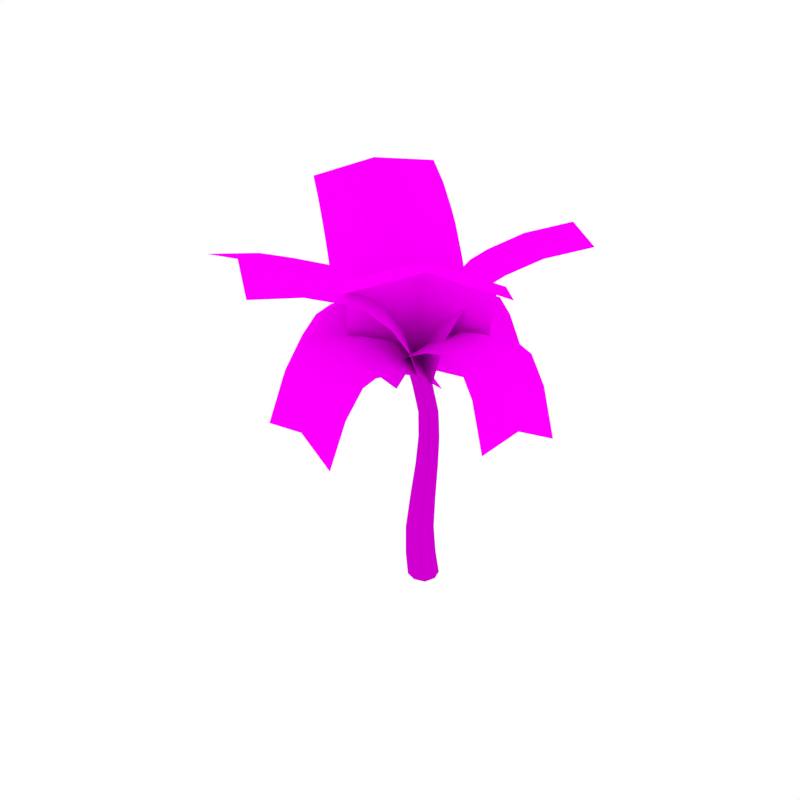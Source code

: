 # Source: PalmTree_3.blend  (saved by Blender 2.79.0; exported with 4.5.12 LTS)
import bpy
from mathutils import Matrix  # noqa: F401  (used for matrix-valued properties, if any)

bpy.ops.wm.read_factory_settings(use_empty=True)
scene = bpy.context.scene
scene.name = 'Scene'

# ---- collections
col_collection_1 = bpy.data.collections.new('Collection 1'); scene.collection.children.link(col_collection_1)

# ---- images (referenced by path relative to the original .blend; pixels are not part of the script)
import os
ASSET_DIR = os.environ.get("B2B_ASSET_DIR", "")  # directory of the original .blend (textures are referenced by path, not embedded)
HERE = os.path.dirname(os.path.abspath(__file__))  # packed textures are extracted next to this script under _unpacked/

def load_image(name, relpath, width, height, colorspace="sRGB"):
    """Load a texture the original file referenced (path relative to the .blend, or extracted next to this script)."""
    p = next((c for c in (os.path.join(HERE, relpath), os.path.join(ASSET_DIR, relpath)) if relpath and os.path.exists(c)), "")
    if p:
        img = bpy.data.images.load(p, check_existing=True)
        img.name = name
    else:  # same state as the original file: an image datablock whose file is absent (Cycles renders it pink)
        img = bpy.data.images.new(name, width, height)
        img.source = "FILE"
        img.filepath = "//" + (relpath or name)
    img.colorspace_settings.name = colorspace
    return img
img_palmtree_trunk_png = load_image('PalmTree_Trunk.png', 'PalmTree_Trunk.png', 1024, 1024, 'sRGB')
img_palmtree_trunk_normal_png = load_image('PalmTree_Trunk_Normal.png', 'PalmTree_Trunk_Normal.png', 1024, 1024, 'sRGB')
img_palmtree_leaves_png = load_image('PalmTree_Leaves.png', 'PalmTree_Leaves.png', 1024, 1024, 'sRGB')

# ---- materials (node trees are filled in below, after node groups)
mat_palmtree_trunk = bpy.data.materials.new('PalmTree_Trunk')
mat_palmtree_trunk.alpha_threshold = 0.0
mat_palmtree_trunk.roughness = 0.5
mat_palmtree_leaves = bpy.data.materials.new('PalmTree_Leaves')
mat_palmtree_leaves.alpha_threshold = 0.0
mat_palmtree_leaves.roughness = 0.5

# ---- material node trees
mat_palmtree_trunk.use_nodes = True; mat_palmtree_trunk.node_tree.nodes.clear()
_N = mat_palmtree_trunk.node_tree.nodes; _L = mat_palmtree_trunk.node_tree.links
n0 = _N.new('ShaderNodeOutputMaterial'); n0.name = 'Material Output'; n0.location = (300, 300)
n1 = _N.new('ShaderNodeBsdfDiffuse'); n1.name = 'Diffuse BSDF'; n1.location = (10, 300)
n2 = _N.new('ShaderNodeTexImage'); n2.name = 'Image Texture'; n2.location = (-327, 341)
n2.width = 140
n2.image = img_palmtree_trunk_png
n3 = _N.new('ShaderNodeNormalMap'); n3.name = 'Normal Map'; n3.location = (-69, 152)
n4 = _N.new('ShaderNodeTexImage'); n4.name = 'Image Texture.001'; n4.location = (-288, 128)
n4.width = 140
n4.image = img_palmtree_trunk_normal_png
_L.new(n1.outputs[0], n0.inputs[0])
_L.new(n2.outputs[0], n1.inputs[0])
_L.new(n4.outputs[0], n3.inputs[1])
_L.new(n3.outputs[0], n1.inputs[2])
n0.is_active_output = True
mat_palmtree_leaves.use_nodes = True; mat_palmtree_leaves.node_tree.nodes.clear()
_N = mat_palmtree_leaves.node_tree.nodes; _L = mat_palmtree_leaves.node_tree.links
n0 = _N.new('ShaderNodeOutputMaterial'); n0.name = 'Material Output'; n0.location = (460, 300)
n1 = _N.new('ShaderNodeBsdfDiffuse'); n1.name = 'Diffuse BSDF'; n1.location = (10, 300)
n2 = _N.new('ShaderNodeMixShader'); n2.name = 'Mix Shader'; n2.location = (240, 304)
n3 = _N.new('ShaderNodeBsdfTransparent'); n3.name = 'Transparent BSDF'; n3.location = (140, 72)
n4 = _N.new('ShaderNodeTexImage'); n4.name = 'Image Texture'; n4.location = (-180, 300)
n4.width = 140
n4.image = img_palmtree_leaves_png
_L.new(n1.outputs[0], n2.inputs[2])
_L.new(n4.outputs[0], n1.inputs[0])
_L.new(n2.outputs[0], n0.inputs[0])
_L.new(n3.outputs[0], n2.inputs[1])
_L.new(n4.outputs[1], n2.inputs[0])
n0.is_active_output = True

# ---- world
world_world = bpy.data.worlds.new('World'); scene.world = world_world
world_world.color = (1.0, 1.0, 1.0)
world_world.use_sun_shadow = False
world_world.sun_shadow_jitter_overblur = 0.0
world_world.cycles.sampling_method = 'NONE'
world_world.cycles.sample_map_resolution = 256

# ---- meshes
me_cube_006 = bpy.data.meshes.new('Cube.006')
me_cube_006.from_pydata([(-0.04719, 0.1783, 0.2457), (0.1221, 0.009176, 0.2457), (-0.04724, -0.1613, 0.2457), (-0.2168, 0.007828, 0.2457), (-0.1173, 0.2718, 0.9417), (-0.2574, 0.1275, 0.9621), (0.02396, 0.129, 0.9215), (-0.1173, -0.01539, 0.9416), (0.008405, 0.1752, -0.03744), (-0.1745, 0.1353, 0.2457), (-0.09333, 0.2039, 0.5626), (0.07988, 0.1363, 0.2457), (0.187, -0.003391, -0.03744), (0.06447, 0.04566, 0.5574), (0.07987, -0.1183, 0.2457), (0.008405, -0.182, -0.03744), (-0.09314, -0.1146, 0.5626), (-0.1743, -0.1193, 0.2458), (-0.1702, -0.003391, -0.03744), (-0.2509, 0.04364, 0.5678), (-0.2223, 0.2353, 0.957), (-0.01178, 0.2366, 0.9264), (-0.2224, 0.02, 0.9572), (-0.01175, 0.021, 0.9263), (-0.1255, 0.1305, -0.03744), (-0.2118, 0.1633, 0.5665), (0.1423, 0.1305, -0.03744), (0.02528, 0.1648, 0.5587), (-0.1255, -0.1373, -0.03744), (-0.2114, -0.07553, 0.5665), (0.1423, -0.1373, -0.03744), (0.02502, -0.07401, 0.5587), (0.04245, 0.1723, 1.732), (-0.0717, 0.0567, 1.749), (-0.07186, 0.2896, 1.749), (-0.1859, 0.1741, 1.767), (0.06085, 0.01311, 2.484), (-0.047, -0.09364, 2.484), (-0.047, 0.1221, 2.484), (-0.1549, 0.01533, 2.485), (-0.1129, 0.318, 1.357), (0.01102, 0.1914, 1.33), (-0.1134, 0.06415, 1.357), (-0.2363, 0.191, 1.385), (-0.03204, 0.2164, 2.12), (0.07762, 0.1043, 2.115), (-0.03204, -0.004387, 2.12), (-0.1417, 0.1076, 2.125), (0.01381, 0.2599, 1.736), (0.01427, 0.08503, 1.736), (-0.1576, 0.08663, 1.762), (-0.1574, 0.261, 1.762), (-0.102, -0.05122, 2.902), (-0.102, 0.06838, 2.859), (0.01757, -0.05167, 2.859), (-0.102, -0.1708, 2.859), (-0.2216, -0.05077, 2.86), (0.03389, 0.09428, 2.484), (0.03389, -0.06751, 2.484), (-0.1279, -0.06584, 2.485), (-0.1279, 0.09595, 2.485), (-0.1616, -0.1106, 2.902), (-0.04248, -0.111, 2.902), (-0.04248, 0.008107, 2.902), (-0.1616, 0.008555, 2.902), (-0.2054, 0.286, 1.378), (-0.02045, 0.2867, 1.336), (-0.01958, 0.09589, 1.336), (-0.206, 0.09594, 1.378), (-0.1143, 0.19, 2.123), (0.0502, 0.1875, 2.117), (0.0502, 0.02194, 2.116), (-0.1143, 0.02446, 2.123), (-0.1917, 0.03882, 2.86), (-0.1814, -0.05092, 2.902), (-0.102, -0.1306, 2.902), (-0.01233, 0.03814, 2.859), (-0.02263, -0.05152, 2.901), (-0.01233, -0.1413, 2.859), (-0.102, 0.02818, 2.902), (-0.1917, -0.1406, 2.86), (-0.5745, 0.008135, 2.621), (0.3889, 0.1459, 2.846), (-0.7532, 1.46, 2.228), (0.2101, 1.597, 2.453), (-0.1048, -0.01943, 2.855), (-0.3005, 1.499, 2.49), (0.1499, 1.406, 2.947), (0.1328, 1.203, 3.224), (-0.3779, 1.104, 3.262), (-0.3608, 1.307, 2.985), (-0.8306, 1.065, 2.999), (-0.8135, 1.268, 2.722), (-0.7589, 0.6211, 3.005), (-0.8154, 0.9069, 3.054), (0.148, 1.045, 3.279), (0.2045, 0.7588, 3.231), (-0.3062, 0.6601, 3.268), (-0.3627, 0.946, 3.316), (-0.6934, 0.3641, 2.897), (-0.2271, 0.3474, 3.139), (0.2699, 0.5019, 3.122), (0.001689, -0.4974, 2.651), (-0.3631, 0.4195, 2.806), (-1.344, -1.022, 2.196), (-1.709, -0.1055, 2.351), (-0.09217, -0.0224, 2.856), (-1.501, -0.5776, 2.427), (-1.541, -0.09492, 2.858), (-1.358, -0.05095, 3.145), (-1.149, -0.5231, 3.221), (-1.333, -0.5671, 2.933), (-0.9927, -0.9678, 2.991), (-1.176, -1.012, 2.703), (-0.5778, -0.7966, 3.015), (-0.8461, -0.9142, 3.052), (-1.211, 0.002673, 3.207), (-0.9427, 0.1203, 3.17), (-0.7344, -0.3519, 3.246), (-1.003, -0.4695, 3.282), (-0.3356, -0.68, 2.916), (-0.4398, -0.2104, 3.127), (-0.7005, 0.2369, 3.071), (0.3969, -0.2038, 2.66), (-0.6401, -0.03251, 2.789), (0.1574, -1.735, 2.24), (-0.8795, -1.564, 2.37), (-0.09217, -0.0224, 2.856), (-0.3389, -1.626, 2.467), (-0.812, -1.381, 2.901), (-0.7604, -1.176, 3.199), (-0.2198, -1.238, 3.295), (-0.2713, -1.443, 2.998), (0.2765, -1.347, 3.069), (0.225, -1.552, 2.771), (0.345, -0.8757, 3.075), (0.3055, -1.182, 3.127), (-0.7314, -1.011, 3.257), (-0.692, -0.7045, 3.205), (-0.1512, -0.7666, 3.302), (-0.1908, -1.073, 3.354), (0.3729, -0.5969, 2.958), (-0.117, -0.4275, 3.162), (-0.6641, -0.4257, 3.088), (0.03878, 0.4313, 2.641), (-0.142, -0.5973, 2.816), (1.589, 0.1701, 2.316), (1.408, -0.8586, 2.491), (-0.1541, -0.04664, 2.853), (1.467, -0.3135, 2.563), (1.198, -0.763, 3.008), (0.978, -0.6959, 3.291), (1.037, -0.1508, 3.362), (1.257, -0.218, 3.079), (1.159, 0.3328, 3.115), (1.379, 0.2656, 2.832), (0.6877, 0.4015, 3.093), (0.9905, 0.3648, 3.164), (0.8098, -0.6638, 3.339), (0.5069, -0.6271, 3.268), (0.5654, -0.082, 3.34), (0.8684, -0.1188, 3.41), (0.4156, 0.4232, 2.96), (0.2342, -0.05525, 3.18), (0.2348, -0.6055, 3.135), (-0.7807, -0.4828, 2.573), (0.2362, 0.6019, 2.719), (-2.483, 0.8841, 4.249), (-1.466, 1.969, 4.395), (-0.1153, -0.09154, 2.729), (-1.868, 1.312, 4.496), (-0.9795, 1.537, 4.306), (-0.6099, 1.22, 4.138), (-1.012, 0.5629, 4.239), (-1.382, 0.8803, 4.407), (-1.627, 0.135, 3.992), (-1.996, 0.4524, 4.16), (-1.184, -0.2229, 3.576), (-1.439, -0.0225, 3.87), (-0.4221, 1.062, 4.016), (-0.1669, 0.8618, 3.722), (-0.5691, 0.2047, 3.823), (-0.8246, 0.4055, 4.117), (-0.9879, -0.3637, 3.225), (-0.3294, 0.03195, 3.399), (0.02904, 0.7211, 3.371), (0.4318, -0.5156, 2.664), (-0.7503, 0.03831, 2.694), (-0.343, -2.253, 4.136), (-1.525, -1.699, 4.166), (-0.08111, -0.06496, 2.751), (-0.878, -1.852, 4.303), (-1.293, -1.18, 4.087), (-1.119, -0.792, 3.939), (-0.4719, -0.945, 4.076), (-0.6456, -1.333, 4.225), (0.06311, -1.346, 3.909), (-0.1106, -1.734, 4.058), (0.2654, -0.8926, 3.544), (0.1504, -1.151, 3.802), (-1.032, -0.5968, 3.832), (-0.9167, -0.3387, 3.573), (-0.2695, -0.4913, 3.711), (-0.3846, -0.7498, 3.969), (0.3501, -0.7016, 3.236), (-0.1656, -0.2573, 3.339), (-0.832, -0.1477, 3.265), (0.6273, 0.2645, 2.637), (-0.5263, -0.6838, 2.682), (1.99, -1.305, 4.441), (0.8366, -2.253, 4.485), (-0.09302, -0.04002, 2.73), (1.308, -1.652, 4.628), (0.4178, -1.764, 4.359), (0.1072, -1.403, 4.162), (0.5783, -0.8016, 4.305), (0.8889, -1.163, 4.502), (1.261, -0.4543, 4.118), (1.571, -0.8156, 4.315), (0.9045, -0.0437, 3.668), (1.106, -0.2745, 3.982), (-0.04789, -1.223, 4.026), (-0.249, -0.9921, 3.713), (0.2217, -0.3906, 3.856), (0.4231, -0.6218, 4.169), (0.7595, 0.1205, 3.303), (0.04385, -0.1892, 3.415), (-0.3941, -0.8279, 3.348), (-0.3803, 0.5176, 2.652), (0.3989, -0.3967, 2.766), (0.7688, 1.699, 4.145), (1.548, 0.7849, 4.259), (-0.1267, -0.05525, 2.761), (1.052, 1.161, 4.33), (1.17, 0.4362, 4.142), (0.8963, 0.1741, 3.974), (0.4, 0.5497, 4.045), (0.6742, 0.8119, 4.214), (0.1171, 1.088, 3.86), (0.3912, 1.35, 4.028), (-0.1846, 0.7802, 3.488), (-0.01771, 0.9562, 3.746), (0.7615, 0.0419, 3.859), (0.5947, -0.1341, 3.601), (0.09807, 0.2414, 3.673), (0.2653, 0.4176, 3.931), (-0.297, 0.6487, 3.19), (-0.0401, 0.08029, 3.314), (0.4823, -0.2656, 3.304)], [], [(0, 8, 24, 9), (0, 10, 27, 11), (1, 11, 27, 13), (0, 11, 26, 8), (1, 12, 26, 11), (1, 13, 31, 14), (2, 14, 31, 16), (1, 14, 30, 12), (2, 15, 30, 14), (2, 16, 29, 17), (3, 17, 29, 19), (2, 17, 28, 15), (3, 18, 28, 17), (3, 19, 25, 9), (4, 21, 27, 10), (3, 9, 24, 18), (4, 10, 25, 20), (41, 67, 23, 6), (65, 40, 4, 20), (67, 49, 33, 42), (70, 45, 32, 48), (45, 71, 49, 32), (32, 49, 67, 41), (5, 20, 25, 19), (5, 19, 29, 22), (68, 43, 5, 22), (6, 23, 31, 13), (6, 13, 27, 21), (42, 68, 22, 7), (66, 41, 6, 21), (7, 22, 29, 16), (7, 16, 31, 23), (43, 65, 20, 5), (67, 42, 7, 23), (65, 51, 34, 40), (71, 46, 33, 49), (46, 72, 50, 33), (33, 50, 68, 42), (68, 50, 35, 43), (69, 44, 34, 51), (44, 70, 48, 34), (34, 48, 66, 40), (70, 57, 36, 45), (72, 47, 35, 50), (47, 69, 51, 35), (35, 51, 65, 43), (71, 58, 37, 46), (36, 58, 71, 45), (36, 57, 76, 54), (36, 54, 78, 58), (69, 60, 38, 44), (37, 59, 72, 46), (37, 58, 78, 55), (37, 55, 80, 59), (72, 59, 39, 47), (38, 57, 70, 44), (38, 60, 73, 53), (38, 53, 76, 57), (39, 60, 69, 47), (39, 59, 80, 56), (39, 56, 73, 60), (40, 66, 21, 4), (41, 66, 48, 32), (79, 64, 52), (75, 62, 52), (77, 63, 52), (64, 74, 52), (63, 79, 52), (61, 75, 52), (62, 77, 52), (74, 61, 52), (55, 78, 62, 75), (80, 55, 75, 61), (53, 73, 64, 79), (56, 80, 61, 74), (76, 53, 79, 63), (73, 56, 74, 64), (54, 76, 63, 77), (78, 54, 77, 62), (100, 101, 96, 97), (94, 98, 89, 91), (98, 95, 88, 89), (92, 90, 86, 83), (90, 92, 91, 89), (87, 90, 89, 88), (90, 87, 84, 86), (98, 94, 93, 97), (95, 98, 97, 96), (99, 100, 97, 93), (81, 85, 100, 99), (85, 82, 101, 100), (121, 122, 117, 118), (115, 119, 110, 112), (119, 116, 109, 110), (113, 111, 107, 104), (111, 113, 112, 110), (108, 111, 110, 109), (111, 108, 105, 107), (119, 115, 114, 118), (116, 119, 118, 117), (120, 121, 118, 114), (102, 106, 121, 120), (106, 103, 122, 121), (142, 143, 138, 139), (136, 140, 131, 133), (140, 137, 130, 131), (134, 132, 128, 125), (132, 134, 133, 131), (129, 132, 131, 130), (132, 129, 126, 128), (140, 136, 135, 139), (137, 140, 139, 138), (141, 142, 139, 135), (123, 127, 142, 141), (127, 124, 143, 142), (163, 164, 159, 160), (157, 161, 152, 154), (161, 158, 151, 152), (155, 153, 149, 146), (153, 155, 154, 152), (150, 153, 152, 151), (153, 150, 147, 149), (161, 157, 156, 160), (158, 161, 160, 159), (162, 163, 160, 156), (144, 148, 163, 162), (148, 145, 164, 163), (184, 185, 180, 181), (178, 182, 173, 175), (182, 179, 172, 173), (176, 174, 170, 167), (174, 176, 175, 173), (171, 174, 173, 172), (174, 171, 168, 170), (182, 178, 177, 181), (179, 182, 181, 180), (183, 184, 181, 177), (165, 169, 184, 183), (169, 166, 185, 184), (205, 206, 201, 202), (199, 203, 194, 196), (203, 200, 193, 194), (197, 195, 191, 188), (195, 197, 196, 194), (192, 195, 194, 193), (195, 192, 189, 191), (203, 199, 198, 202), (200, 203, 202, 201), (204, 205, 202, 198), (186, 190, 205, 204), (190, 187, 206, 205), (226, 227, 222, 223), (220, 224, 215, 217), (224, 221, 214, 215), (218, 216, 212, 209), (216, 218, 217, 215), (213, 216, 215, 214), (216, 213, 210, 212), (224, 220, 219, 223), (221, 224, 223, 222), (225, 226, 223, 219), (207, 211, 226, 225), (211, 208, 227, 226), (247, 248, 243, 244), (241, 245, 236, 238), (245, 242, 235, 236), (239, 237, 233, 230), (237, 239, 238, 236), (234, 237, 236, 235), (237, 234, 231, 233), (245, 241, 240, 244), (242, 245, 244, 243), (246, 247, 244, 240), (228, 232, 247, 246), (232, 229, 248, 247), (0, 9, 25, 10)])
me_cube_006.polygons.foreach_set('use_smooth', [True] * 176)
me_cube_006.polygons.foreach_set('material_index', [0, 0, 0, 0, 0, 0, 0, 0, 0, 0, 0, 0, 0, 0, 0, 0, 0, 0, 0, 0, 0, 0, 0, 0, 0, 0, 0, 0, 0, 0, 0, 0, 0, 0, 0, 0, 0, 0, 0, 0, 0, 0, 0, 0, 0, 0, 0, 0, 0, 0, 0, 0, 0, 0, 0, 0, 0, 0, 0, 0, 0, 0, 0, 0, 0, 0, 0, 0, 0, 0, 0, 0, 0, 0, 0, 0, 0, 0, 0, 1, 1, 1, 1, 1, 1, 1, 1, 1, 1, 1, 1, 1, 1, 1, 1, 1, 1, 1, 1, 1, 1, 1, 1, 1, 1, 1, 1, 1, 1, 1, 1, 1, 1, 1, 1, 1, 1, 1, 1, 1, 1, 1, 1, 1, 1, 1, 1, 1, 1, 1, 1, 1, 1, 1, 1, 1, 1, 1, 1, 1, 1, 1, 1, 1, 1, 1, 1, 1, 1, 1, 1, 1, 1, 1, 1, 1, 1, 1, 1, 1, 1, 1, 1, 1, 1, 1, 1, 1, 1, 1, 1, 1, 1, 1, 1, 0])
_uv = me_cube_006.uv_layers.new(name='UVMap')
_uv.uv.foreach_set('vector', [0.375, -0.09944, 0.375, -0.2932, 0.4982, -0.2932, 0.4982, -0.09944, 0.375, -0.09944, 0.375, 0.1292, 0.2516, 0.1292, 0.2516, -0.09944, 0.1275, -0.09944, 0.2516, -0.09944, 0.2516, 0.1292, 0.1275, 0.1292, 0.375, -0.09944, 0.2516, -0.09944, 0.2516, -0.2932, 0.375, -0.2932, 0.1275, -0.09944, 0.1275, -0.2932, 0.2516, -0.2932, 0.2516, -0.09944, 0.1275, -0.09944, 0.1275, 0.1292, 0.003716, 0.1292, 0.003716, -0.09944, 0.8695, -0.09944, 0.9927, -0.09944, 0.9927, 0.1292, 0.8695, 0.1292, 0.1275, -0.09944, 0.003716, -0.09944, 0.003716, -0.2932, 0.1275, -0.2932, 0.8695, -0.09944, 0.8695, -0.2932, 0.9927, -0.2932, 0.9927, -0.09944, 0.8695, -0.09944, 0.8695, 0.1292, 0.7461, 0.1292, 0.7461, -0.09944, 0.622, -0.09944, 0.7461, -0.09944, 0.7461, 0.1292, 0.622, 0.1292, 0.8695, -0.09944, 0.7461, -0.09944, 0.7461, -0.2932, 0.8695, -0.2932, 0.622, -0.09944, 0.622, -0.2932, 0.7461, -0.2932, 0.7461, -0.09944, 0.622, -0.09944, 0.622, 0.1292, 0.4982, 0.1292, 0.4982, -0.09944, 0.375, 0.4068, 0.2516, 0.4068, 0.2516, 0.1292, 0.375, 0.1292, 0.622, -0.09944, 0.4982, -0.09944, 0.4982, -0.2932, 0.622, -0.2932, 0.375, 0.4068, 0.375, 0.1292, 0.4982, 0.1292, 0.4982, 0.4068, 0.1275, 0.7242, 0.003716, 0.7242, 0.003716, 0.4068, 0.1275, 0.4068, 0.4982, 0.7242, 0.375, 0.7242, 0.375, 0.4068, 0.4982, 0.4068, 0.9927, 0.7242, 0.9927, 1.054, 0.8695, 1.054, 0.8695, 0.7242, 0.2516, 1.386, 0.1275, 1.386, 0.1275, 1.054, 0.2516, 1.054, 0.1275, 1.386, 0.003716, 1.386, 0.003716, 1.054, 0.1275, 1.054, 0.1275, 1.054, 0.003716, 1.054, 0.003716, 0.7242, 0.1275, 0.7242, 0.622, 0.4068, 0.4982, 0.4068, 0.4982, 0.1292, 0.622, 0.1292, 0.622, 0.4068, 0.622, 0.1292, 0.7461, 0.1292, 0.7461, 0.4068, 0.7461, 0.7242, 0.622, 0.7242, 0.622, 0.4068, 0.7461, 0.4068, 0.1275, 0.4068, 0.003716, 0.4068, 0.003716, 0.1292, 0.1275, 0.1292, 0.1275, 0.4068, 0.1275, 0.1292, 0.2516, 0.1292, 0.2516, 0.4068, 0.8695, 0.7242, 0.7461, 0.7242, 0.7461, 0.4068, 0.8695, 0.4068, 0.2516, 0.7242, 0.1275, 0.7242, 0.1275, 0.4068, 0.2516, 0.4068, 0.8695, 0.4068, 0.7461, 0.4068, 0.7461, 0.1292, 0.8695, 0.1292, 0.8695, 0.4068, 0.8695, 0.1292, 0.9927, 0.1292, 0.9927, 0.4068, 0.622, 0.7242, 0.4982, 0.7242, 0.4982, 0.4068, 0.622, 0.4068, 0.9927, 0.7242, 0.8695, 0.7242, 0.8695, 0.4068, 0.9927, 0.4068, 0.4982, 0.7242, 0.4982, 1.054, 0.375, 1.054, 0.375, 0.7242, 0.9927, 1.386, 0.8695, 1.386, 0.8695, 1.054, 0.9927, 1.054, 0.8695, 1.386, 0.7461, 1.386, 0.7461, 1.054, 0.8695, 1.054, 0.8695, 1.054, 0.7461, 1.054, 0.7461, 0.7242, 0.8695, 0.7242, 0.7461, 0.7242, 0.7461, 1.054, 0.622, 1.054, 0.622, 0.7242, 0.4982, 1.386, 0.375, 1.386, 0.375, 1.054, 0.4982, 1.054, 0.375, 1.386, 0.2516, 1.386, 0.2516, 1.054, 0.375, 1.054, 0.375, 1.054, 0.2516, 1.054, 0.2516, 0.7242, 0.375, 0.7242, 0.2516, 1.386, 0.2516, 1.701, 0.1275, 1.701, 0.1275, 1.386, 0.7461, 1.386, 0.622, 1.386, 0.622, 1.054, 0.7461, 1.054, 0.622, 1.386, 0.4982, 1.386, 0.4982, 1.054, 0.622, 1.054, 0.622, 1.054, 0.4982, 1.054, 0.4982, 0.7242, 0.622, 0.7242, 0.9927, 1.386, 0.9927, 1.701, 0.8695, 1.701, 0.8695, 1.386, 0.1275, 1.701, 0.003716, 1.701, 0.003716, 1.386, 0.1275, 1.386, 0.1275, 1.701, 0.2516, 1.701, 0.2516, 1.997, 0.1275, 1.997, 0.1275, 1.701, 0.1275, 1.997, 0.003716, 1.997, 0.003716, 1.701, 0.4982, 1.386, 0.4982, 1.701, 0.375, 1.701, 0.375, 1.386, 0.8695, 1.701, 0.7461, 1.701, 0.7461, 1.386, 0.8695, 1.386, 0.8695, 1.701, 0.9927, 1.701, 0.9927, 1.997, 0.8695, 1.997, 0.8695, 1.701, 0.8695, 1.997, 0.7461, 1.997, 0.7461, 1.701, 0.7461, 1.386, 0.7461, 1.701, 0.622, 1.701, 0.622, 1.386, 0.375, 1.701, 0.2516, 1.701, 0.2516, 1.386, 0.375, 1.386, 0.375, 1.701, 0.4982, 1.701, 0.4982, 1.997, 0.375, 1.997, 0.375, 1.701, 0.375, 1.997, 0.2516, 1.997, 0.2516, 1.701, 0.622, 1.701, 0.4982, 1.701, 0.4982, 1.386, 0.622, 1.386, 0.622, 1.701, 0.7461, 1.701, 0.7461, 1.997, 0.622, 1.997, 0.622, 1.701, 0.622, 1.997, 0.4982, 1.997, 0.4982, 1.701, 0.375, 0.7242, 0.2516, 0.7242, 0.2516, 0.4068, 0.375, 0.4068, 0.1275, 0.7242, 0.2516, 0.7242, 0.2516, 1.054, 0.1275, 1.054, 0.375, 1.997, 0.4982, 1.997, 0.375, 1.997, 0.8695, 1.997, 0.9927, 1.997, 0.8695, 1.997, 0.1275, 1.997, 0.2516, 1.997, 0.1275, 1.997, 0.4982, 1.997, 0.622, 1.997, 0.4982, 1.997, 0.2516, 1.997, 0.375, 1.997, 0.2516, 1.997, 0.7461, 1.997, 0.8695, 1.997, 0.7461, 1.997, 0.003716, 1.997, 0.1275, 1.997, 0.003716, 1.997, 0.622, 1.997, 0.7461, 1.997, 0.622, 1.997, 0.8695, 1.997, 0.9927, 1.997, 0.9927, 1.997, 0.8695, 1.997, 0.7461, 1.997, 0.8695, 1.997, 0.8695, 1.997, 0.7461, 1.997, 0.375, 1.997, 0.4982, 1.997, 0.4982, 1.997, 0.375, 1.997, 0.622, 1.997, 0.7461, 1.997, 0.7461, 1.997, 0.622, 1.997, 0.2516, 1.997, 0.375, 1.997, 0.375, 1.997, 0.2516, 1.997, 0.4982, 1.997, 0.622, 1.997, 0.622, 1.997, 0.4982, 1.997, 0.1275, 1.997, 0.2516, 1.997, 0.2516, 1.997, 0.1275, 1.997, 0.003716, 1.997, 0.1275, 1.997, 0.1275, 1.997, 0.003716, 1.997, 0.1742, 0.2201, 0.326, 0.219, 0.326, 0.4114, 0.1742, 0.4136, 0.02237, 0.5601, 0.1742, 0.5601, 0.1742, 0.6492, 0.02237, 0.6492, 0.1742, 0.5601, 0.326, 0.5601, 0.326, 0.6492, 0.1742, 0.6492, 0.02237, 0.8099, 0.1742, 0.8099, 0.1742, 0.9939, 0.02237, 0.9939, 0.1742, 0.8099, 0.02237, 0.8099, 0.02237, 0.6492, 0.1742, 0.6492, 0.326, 0.8099, 0.1742, 0.8099, 0.1742, 0.6492, 0.326, 0.6492, 0.1742, 0.8099, 0.326, 0.8099, 0.326, 0.9939, 0.1742, 0.9939, 0.1742, 0.5601, 0.02237, 0.5601, 0.02237, 0.4114, 0.1742, 0.4136, 0.326, 0.5601, 0.1742, 0.5601, 0.1742, 0.4136, 0.326, 0.4114, 0.02237, 0.219, 0.1742, 0.2201, 0.1742, 0.4136, 0.02237, 0.4114, 0.02237, 0.02661, 0.1742, 0.02661, 0.1742, 0.2201, 0.02237, 0.219, 0.1742, 0.02661, 0.326, 0.02661, 0.326, 0.219, 0.1742, 0.2201, 0.1742, 0.2201, 0.326, 0.219, 0.326, 0.4114, 0.1742, 0.4136, 0.02237, 0.5601, 0.1742, 0.5601, 0.1742, 0.6492, 0.02237, 0.6492, 0.1742, 0.5601, 0.326, 0.5601, 0.326, 0.6492, 0.1742, 0.6492, 0.02237, 0.8099, 0.1742, 0.8099, 0.1742, 0.9939, 0.02237, 0.9939, 0.1742, 0.8099, 0.02237, 0.8099, 0.02237, 0.6492, 0.1742, 0.6492, 0.326, 0.8099, 0.1742, 0.8099, 0.1742, 0.6492, 0.326, 0.6492, 0.1742, 0.8099, 0.326, 0.8099, 0.326, 0.9939, 0.1742, 0.9939, 0.1742, 0.5601, 0.02237, 0.5601, 0.02237, 0.4114, 0.1742, 0.4136, 0.326, 0.5601, 0.1742, 0.5601, 0.1742, 0.4136, 0.326, 0.4114, 0.02237, 0.219, 0.1742, 0.2201, 0.1742, 0.4136, 0.02237, 0.4114, 0.02237, 0.02661, 0.1742, 0.02661, 0.1742, 0.2201, 0.02237, 0.219, 0.1742, 0.02661, 0.326, 0.02661, 0.326, 0.219, 0.1742, 0.2201, 0.1742, 0.2201, 0.326, 0.219, 0.326, 0.4114, 0.1742, 0.4136, 0.02237, 0.5601, 0.1742, 0.5601, 0.1742, 0.6492, 0.02237, 0.6492, 0.1742, 0.5601, 0.326, 0.5601, 0.326, 0.6492, 0.1742, 0.6492, 0.02237, 0.8099, 0.1742, 0.8099, 0.1742, 0.9939, 0.02237, 0.9939, 0.1742, 0.8099, 0.02237, 0.8099, 0.02237, 0.6492, 0.1742, 0.6492, 0.326, 0.8099, 0.1742, 0.8099, 0.1742, 0.6492, 0.326, 0.6492, 0.1742, 0.8099, 0.326, 0.8099, 0.326, 0.9939, 0.1742, 0.9939, 0.1742, 0.5601, 0.02237, 0.5601, 0.02237, 0.4114, 0.1742, 0.4136, 0.326, 0.5601, 0.1742, 0.5601, 0.1742, 0.4136, 0.326, 0.4114, 0.02237, 0.219, 0.1742, 0.2201, 0.1742, 0.4136, 0.02237, 0.4114, 0.02237, 0.02661, 0.1742, 0.02661, 0.1742, 0.2201, 0.02237, 0.219, 0.1742, 0.02661, 0.326, 0.02661, 0.326, 0.219, 0.1742, 0.2201, 0.1742, 0.2201, 0.326, 0.219, 0.326, 0.4114, 0.1742, 0.4136, 0.02237, 0.5601, 0.1742, 0.5601, 0.1742, 0.6492, 0.02237, 0.6492, 0.1742, 0.5601, 0.326, 0.5601, 0.326, 0.6492, 0.1742, 0.6492, 0.02237, 0.8099, 0.1742, 0.8099, 0.1742, 0.9939, 0.02237, 0.9939, 0.1742, 0.8099, 0.02237, 0.8099, 0.02237, 0.6492, 0.1742, 0.6492, 0.326, 0.8099, 0.1742, 0.8099, 0.1742, 0.6492, 0.326, 0.6492, 0.1742, 0.8099, 0.326, 0.8099, 0.326, 0.9939, 0.1742, 0.9939, 0.1742, 0.5601, 0.02237, 0.5601, 0.02237, 0.4114, 0.1742, 0.4136, 0.326, 0.5601, 0.1742, 0.5601, 0.1742, 0.4136, 0.326, 0.4114, 0.02237, 0.219, 0.1742, 0.2201, 0.1742, 0.4136, 0.02237, 0.4114, 0.02237, 0.02661, 0.1742, 0.02661, 0.1742, 0.2201, 0.02237, 0.219, 0.1742, 0.02661, 0.326, 0.02661, 0.326, 0.219, 0.1742, 0.2201, 0.1742, 0.2201, 0.326, 0.219, 0.326, 0.4114, 0.1742, 0.4136, 0.02237, 0.5601, 0.1742, 0.5601, 0.1742, 0.6492, 0.02237, 0.6492, 0.1742, 0.5601, 0.326, 0.5601, 0.326, 0.6492, 0.1742, 0.6492, 0.02237, 0.8099, 0.1742, 0.8099, 0.1742, 0.9939, 0.02237, 0.9939, 0.1742, 0.8099, 0.02237, 0.8099, 0.02237, 0.6492, 0.1742, 0.6492, 0.326, 0.8099, 0.1742, 0.8099, 0.1742, 0.6492, 0.326, 0.6492, 0.1742, 0.8099, 0.326, 0.8099, 0.326, 0.9939, 0.1742, 0.9939, 0.1742, 0.5601, 0.02237, 0.5601, 0.02237, 0.4114, 0.1742, 0.4136, 0.326, 0.5601, 0.1742, 0.5601, 0.1742, 0.4136, 0.326, 0.4114, 0.02237, 0.219, 0.1742, 0.2201, 0.1742, 0.4136, 0.02237, 0.4114, 0.02237, 0.02661, 0.1742, 0.02661, 0.1742, 0.2201, 0.02237, 0.219, 0.1742, 0.02661, 0.326, 0.02661, 0.326, 0.219, 0.1742, 0.2201, 0.1742, 0.2201, 0.326, 0.219, 0.326, 0.4114, 0.1742, 0.4136, 0.02237, 0.5601, 0.1742, 0.5601, 0.1742, 0.6492, 0.02237, 0.6492, 0.1742, 0.5601, 0.326, 0.5601, 0.326, 0.6492, 0.1742, 0.6492, 0.02237, 0.8099, 0.1742, 0.8099, 0.1742, 0.9939, 0.02237, 0.9939, 0.1742, 0.8099, 0.02237, 0.8099, 0.02237, 0.6492, 0.1742, 0.6492, 0.326, 0.8099, 0.1742, 0.8099, 0.1742, 0.6492, 0.326, 0.6492, 0.1742, 0.8099, 0.326, 0.8099, 0.326, 0.9939, 0.1742, 0.9939, 0.1742, 0.5601, 0.02237, 0.5601, 0.02237, 0.4114, 0.1742, 0.4136, 0.326, 0.5601, 0.1742, 0.5601, 0.1742, 0.4136, 0.326, 0.4114, 0.02237, 0.219, 0.1742, 0.2201, 0.1742, 0.4136, 0.02237, 0.4114, 0.02237, 0.02661, 0.1742, 0.02661, 0.1742, 0.2201, 0.02237, 0.219, 0.1742, 0.02661, 0.326, 0.02661, 0.326, 0.219, 0.1742, 0.2201, 0.1742, 0.2201, 0.326, 0.219, 0.326, 0.4114, 0.1742, 0.4136, 0.02237, 0.5601, 0.1742, 0.5601, 0.1742, 0.6492, 0.02237, 0.6492, 0.1742, 0.5601, 0.326, 0.5601, 0.326, 0.6492, 0.1742, 0.6492, 0.02237, 0.8099, 0.1742, 0.8099, 0.1742, 0.9939, 0.02237, 0.9939, 0.1742, 0.8099, 0.02237, 0.8099, 0.02237, 0.6492, 0.1742, 0.6492, 0.326, 0.8099, 0.1742, 0.8099, 0.1742, 0.6492, 0.326, 0.6492, 0.1742, 0.8099, 0.326, 0.8099, 0.326, 0.9939, 0.1742, 0.9939, 0.1742, 0.5601, 0.02237, 0.5601, 0.02237, 0.4114, 0.1742, 0.4136, 0.326, 0.5601, 0.1742, 0.5601, 0.1742, 0.4136, 0.326, 0.4114, 0.02237, 0.219, 0.1742, 0.2201, 0.1742, 0.4136, 0.02237, 0.4114, 0.02237, 0.02661, 0.1742, 0.02661, 0.1742, 0.2201, 0.02237, 0.219, 0.1742, 0.02661, 0.326, 0.02661, 0.326, 0.219, 0.1742, 0.2201, 0.1742, 0.2201, 0.326, 0.219, 0.326, 0.4114, 0.1742, 0.4136, 0.02237, 0.5601, 0.1742, 0.5601, 0.1742, 0.6492, 0.02237, 0.6492, 0.1742, 0.5601, 0.326, 0.5601, 0.326, 0.6492, 0.1742, 0.6492, 0.02237, 0.8099, 0.1742, 0.8099, 0.1742, 0.9939, 0.02237, 0.9939, 0.1742, 0.8099, 0.02237, 0.8099, 0.02237, 0.6492, 0.1742, 0.6492, 0.326, 0.8099, 0.1742, 0.8099, 0.1742, 0.6492, 0.326, 0.6492, 0.1742, 0.8099, 0.326, 0.8099, 0.326, 0.9939, 0.1742, 0.9939, 0.1742, 0.5601, 0.02237, 0.5601, 0.02237, 0.4114, 0.1742, 0.4136, 0.326, 0.5601, 0.1742, 0.5601, 0.1742, 0.4136, 0.326, 0.4114, 0.02237, 0.219, 0.1742, 0.2201, 0.1742, 0.4136, 0.02237, 0.4114, 0.02237, 0.02661, 0.1742, 0.02661, 0.1742, 0.2201, 0.02237, 0.219, 0.1742, 0.02661, 0.326, 0.02661, 0.326, 0.219, 0.1742, 0.2201, 0.375, -0.09944, 0.4982, -0.09944, 0.4982, 0.1292, 0.375, 0.1292])
me_cube_006.materials.append(mat_palmtree_trunk)
me_cube_006.materials.append(mat_palmtree_leaves)
me_cube_006.use_remesh_preserve_volume = False
me_cube_006.use_remesh_preserve_attributes = False
me_cube_006.use_mirror_vertex_groups = False
me_cube_006.update()
me_cube_006.normals_split_custom_set([tuple(v) for v in zip(*[iter([-0.007901, 0.9988, -0.04789, 0.03753, 0.9993, -0.003634, -0.6787, 0.7228, -0.13, -0.7104, 0.6898, -0.1398, -0.007901, 0.9988, -0.04789, -0.02004, 0.9911, -0.1319, 0.7076, 0.7066, -0.001902, 0.7026, 0.7043, 0.1017, 0.979, -0.005318, 0.2038, 0.7026, 0.7043, 0.1017, 0.7076, 0.7066, -0.001902, 0.9886, -0.007408, 0.1501, -0.007901, 0.9988, -0.04789, 0.7026, 0.7043, 0.1017, 0.7298, 0.6675, 0.1477, 0.03753, 0.9993, -0.003634, 0.979, -0.005318, 0.2038, 0.9747, -0.007772, 0.2232, 0.7298, 0.6675, 0.1477, 0.7026, 0.7043, 0.1017, 0.979, -0.005318, 0.2038, 0.9886, -0.007408, 0.1501, 0.6852, -0.6912, 0.2298, 0.6843, -0.6994, 0.2063, -0.002783, -0.9942, 0.1077, 0.6843, -0.6994, 0.2063, 0.6852, -0.6912, 0.2298, 0.004947, -0.9803, 0.1975, 0.979, -0.005318, 0.2038, 0.6843, -0.6994, 0.2063, 0.7124, -0.672, 0.2019, 0.9747, -0.007772, 0.2232, -0.002783, -0.9942, 0.1077, 0.03971, -0.9959, 0.08075, 0.7124, -0.672, 0.2019, 0.6843, -0.6994, 0.2063, -0.002783, -0.9942, 0.1077, 0.004947, -0.9803, 0.1975, -0.7021, -0.707, 0.08429, -0.7039, -0.7097, -0.0292, -0.9911, -0.009106, -0.1325, -0.7039, -0.7097, -0.0292, -0.7021, -0.707, 0.08429, -0.9983, -0.01289, -0.05717, -0.002783, -0.9942, 0.1077, -0.7039, -0.7097, -0.0292, -0.6698, -0.7394, -0.0682, 0.03971, -0.9959, 0.08075, -0.9911, -0.009106, -0.1325, -0.9867, -0.008666, -0.1624, -0.6698, -0.7394, -0.0682, -0.7039, -0.7097, -0.0292, -0.9911, -0.009106, -0.1325, -0.9983, -0.01289, -0.05717, -0.7215, 0.6773, -0.1438, -0.7104, 0.6898, -0.1398, -0.02795, 0.9892, -0.1437, 0.6913, 0.7186, -0.07503, 0.7076, 0.7066, -0.001902, -0.02004, 0.9911, -0.1319, -0.9911, -0.009106, -0.1325, -0.7104, 0.6898, -0.1398, -0.6787, 0.7228, -0.13, -0.9867, -0.008666, -0.1624, -0.02795, 0.9892, -0.1437, -0.02004, 0.9911, -0.1319, -0.7215, 0.6773, -0.1438, -0.7177, 0.6894, -0.09841, 0.9994, 0.02369, -0.024, 0.7237, -0.6892, 0.03619, 0.711, -0.6758, 0.1944, 0.9976, 0.01185, 0.06864, -0.7025, 0.7104, 0.04215, -0.01426, 0.9997, -0.02022, -0.02795, 0.9892, -0.1437, -0.7177, 0.6894, -0.09841, 0.7237, -0.6892, 0.03619, 0.7059, -0.6963, -0.1297, -0.01778, -0.9958, -0.09008, 0.002959, -0.9963, 0.0862, 0.7184, 0.6836, 0.1289, 0.9998, 0.005562, -0.02039, 0.9966, 0.01407, -0.08154, 0.7065, 0.7072, 0.02613, 0.9998, 0.005562, -0.02039, 0.7097, -0.6874, -0.1547, 0.7059, -0.6963, -0.1297, 0.9966, 0.01407, -0.08154, 0.9966, 0.01407, -0.08154, 0.7059, -0.6963, -0.1297, 0.7237, -0.6892, 0.03619, 0.9994, 0.02369, -0.024, -0.9999, 0.004169, 0.0153, -0.7177, 0.6894, -0.09841, -0.7215, 0.6773, -0.1438, -0.9983, -0.01289, -0.05717, -0.9999, 0.004169, 0.0153, -0.9983, -0.01289, -0.05717, -0.7021, -0.707, 0.08429, -0.7046, -0.6938, 0.149, -0.7225, -0.6828, 0.1082, -0.9958, 0.02056, 0.08976, -0.9999, 0.004169, 0.0153, -0.7046, -0.6938, 0.149, 0.9976, 0.01185, 0.06864, 0.711, -0.6758, 0.1944, 0.6852, -0.6912, 0.2298, 0.9886, -0.007408, 0.1501, 0.9976, 0.01185, 0.06864, 0.9886, -0.007408, 0.1501, 0.7076, 0.7066, -0.001902, 0.6913, 0.7186, -0.07503, 0.002959, -0.9963, 0.0862, -0.7225, -0.6828, 0.1082, -0.7046, -0.6938, 0.149, 0.0205, -0.9749, 0.2217, 0.6847, 0.7273, -0.04809, 0.9994, 0.02369, -0.024, 0.9976, 0.01185, 0.06864, 0.6913, 0.7186, -0.07503, 0.0205, -0.9749, 0.2217, -0.7046, -0.6938, 0.149, -0.7021, -0.707, 0.08429, 0.004947, -0.9803, 0.1975, 0.0205, -0.9749, 0.2217, 0.004947, -0.9803, 0.1975, 0.6852, -0.6912, 0.2298, 0.711, -0.6758, 0.1944, -0.9958, 0.02056, 0.08976, -0.7025, 0.7104, 0.04215, -0.7177, 0.6894, -0.09841, -0.9999, 0.004169, 0.0153, 0.7237, -0.6892, 0.03619, 0.002959, -0.9963, 0.0862, 0.0205, -0.9749, 0.2217, 0.711, -0.6758, 0.1944, -0.7025, 0.7104, 0.04215, -0.6791, 0.7126, 0.1762, 0.02043, 0.9914, 0.1294, -0.01426, 0.9997, -0.02022, 0.7097, -0.6874, -0.1547, -0.006425, -0.9795, -0.2012, -0.01778, -0.9958, -0.09008, 0.7059, -0.6963, -0.1297, -0.006425, -0.9795, -0.2012, -0.7081, -0.6957, -0.1209, -0.7241, -0.6894, 0.02082, -0.01778, -0.9958, -0.09008, -0.01778, -0.9958, -0.09008, -0.7241, -0.6894, 0.02082, -0.7225, -0.6828, 0.1082, 0.002959, -0.9963, 0.0862, -0.7225, -0.6828, 0.1082, -0.7241, -0.6894, 0.02082, -0.9914, 0.01611, 0.1302, -0.9958, 0.02056, 0.08976, -0.6733, 0.7134, 0.1941, 0.03627, 0.9751, 0.2189, 0.02043, 0.9914, 0.1294, -0.6791, 0.7126, 0.1762, 0.03627, 0.9751, 0.2189, 0.7184, 0.6836, 0.1289, 0.7065, 0.7072, 0.02613, 0.02043, 0.9914, 0.1294, 0.02043, 0.9914, 0.1294, 0.7065, 0.7072, 0.02613, 0.6847, 0.7273, -0.04809, -0.01426, 0.9997, -0.02022, 0.7184, 0.6836, 0.1289, 0.713, 0.6736, 0.1948, 0.9971, -0.01006, 0.07608, 0.9998, 0.005562, -0.02039, -0.7081, -0.6957, -0.1209, -0.9989, 0.009012, 0.04694, -0.9914, 0.01611, 0.1302, -0.7241, -0.6894, 0.02082, -0.9989, 0.009012, 0.04694, -0.6733, 0.7134, 0.1941, -0.6791, 0.7126, 0.1762, -0.9914, 0.01611, 0.1302, -0.9914, 0.01611, 0.1302, -0.6791, 0.7126, 0.1762, -0.7025, 0.7104, 0.04215, -0.9958, 0.02056, 0.08976, 0.7097, -0.6874, -0.1547, 0.7053, -0.7027, -0.09386, 0.0009991, -0.976, -0.2178, -0.006425, -0.9795, -0.2012, 0.9971, -0.01006, 0.07608, 0.7053, -0.7027, -0.09386, 0.7097, -0.6874, -0.1547, 0.9998, 0.005562, -0.02039, 0.9971, -0.01006, 0.07608, 0.713, 0.6736, 0.1948, 0.6411, 0.6311, 0.4366, 0.9182, -0.02062, 0.3956, 0.9971, -0.01006, 0.07608, 0.9182, -0.02062, 0.3956, 0.6427, -0.6972, 0.3175, 0.7053, -0.7027, -0.09386, -0.6733, 0.7134, 0.1941, -0.7013, 0.7089, 0.07466, 0.02069, 0.9794, 0.2009, 0.03627, 0.9751, 0.2189, 0.0009991, -0.976, -0.2178, -0.6833, -0.6934, -0.2289, -0.7081, -0.6957, -0.1209, -0.006425, -0.9795, -0.2012, 0.0009991, -0.976, -0.2178, 0.7053, -0.7027, -0.09386, 0.6427, -0.6972, 0.3175, -0.01896, -0.9681, 0.2497, 0.0009991, -0.976, -0.2178, -0.01896, -0.9681, 0.2497, -0.6868, -0.6883, 0.2336, -0.6833, -0.6934, -0.2289, -0.7081, -0.6957, -0.1209, -0.6833, -0.6934, -0.2289, -0.9939, -0.004642, -0.1103, -0.9989, 0.009012, 0.04694, 0.02069, 0.9794, 0.2009, 0.713, 0.6736, 0.1948, 0.7184, 0.6836, 0.1289, 0.03627, 0.9751, 0.2189, 0.02069, 0.9794, 0.2009, -0.7013, 0.7089, 0.07466, -0.6889, 0.641, 0.3385, -0.0105, 0.9116, 0.411, 0.02069, 0.9794, 0.2009, -0.0105, 0.9116, 0.411, 0.6411, 0.6311, 0.4366, 0.713, 0.6736, 0.1948, -0.9939, -0.004642, -0.1103, -0.7013, 0.7089, 0.07466, -0.6733, 0.7134, 0.1941, -0.9989, 0.009012, 0.04694, -0.9939, -0.004642, -0.1103, -0.6833, -0.6934, -0.2289, -0.6868, -0.6883, 0.2336, -0.9645, -0.01821, 0.2636, -0.9939, -0.004642, -0.1103, -0.9645, -0.01821, 0.2636, -0.6889, 0.641, 0.3385, -0.7013, 0.7089, 0.07466, -0.01426, 0.9997, -0.02022, 0.6847, 0.7273, -0.04809, 0.6913, 0.7186, -0.07503, -0.02795, 0.9892, -0.1437, 0.9994, 0.02369, -0.024, 0.6847, 0.7273, -0.04809, 0.7065, 0.7072, 0.02613, 0.9966, 0.01407, -0.08154, 0.006536, 0.4593, 0.8883, -0.327, 0.3326, 0.8845, 0.005861, -7.243e-06, 1.0, 0.002889, -0.4593, 0.8883, 0.3351, -0.3319, 0.8818, 0.005861, -7.243e-06, 1.0, 0.4629, 9.167e-05, 0.8864, 0.3367, 0.331, 0.8815, 0.005861, -7.243e-06, 1.0, -0.327, 0.3326, 0.8845, -0.4556, -0.0001011, 0.8902, 0.005861, -7.243e-06, 1.0, 0.3367, 0.331, 0.8815, 0.006536, 0.4593, 0.8883, 0.005861, -7.243e-06, 1.0, -0.3286, -0.3317, 0.8843, 0.002889, -0.4593, 0.8883, 0.005861, -7.243e-06, 1.0, 0.3351, -0.3319, 0.8818, 0.4629, 9.167e-05, 0.8864, 0.005861, -7.243e-06, 1.0, -0.4556, -0.0001011, 0.8902, -0.3286, -0.3317, 0.8843, 0.005861, -7.243e-06, 1.0, -0.01896, -0.9681, 0.2497, 0.6427, -0.6972, 0.3175, 0.3351, -0.3319, 0.8818, 0.002889, -0.4593, 0.8883, -0.6868, -0.6883, 0.2336, -0.01896, -0.9681, 0.2497, 0.002889, -0.4593, 0.8883, -0.3286, -0.3317, 0.8843, -0.0105, 0.9116, 0.411, -0.6889, 0.641, 0.3385, -0.327, 0.3326, 0.8845, 0.006536, 0.4593, 0.8883, -0.9645, -0.01821, 0.2636, -0.6868, -0.6883, 0.2336, -0.3286, -0.3317, 0.8843, -0.4556, -0.0001011, 0.8902, 0.6411, 0.6311, 0.4366, -0.0105, 0.9116, 0.411, 0.006536, 0.4593, 0.8883, 0.3367, 0.331, 0.8815, -0.6889, 0.641, 0.3385, -0.9645, -0.01821, 0.2636, -0.4556, -0.0001011, 0.8902, -0.327, 0.3326, 0.8845, 0.9182, -0.02062, 0.3956, 0.6411, 0.6311, 0.4366, 0.3367, 0.331, 0.8815, 0.4629, 9.167e-05, 0.8864, 0.6427, -0.6972, 0.3175, 0.9182, -0.02062, 0.3956, 0.4629, 9.167e-05, 0.8864, 0.3351, -0.3319, 0.8818, -0.12, -0.5258, 0.8421, 0.1707, -0.4581, 0.8724, 0.1205, -0.2537, 0.9598, -0.1736, -0.3065, 0.9359, -0.5028, 0.0149, 0.8643, -0.231, 0.03791, 0.9722, -0.2653, 0.5357, 0.8017, -0.4503, 0.5641, 0.6922, -0.231, 0.03791, 0.9722, 0.05321, 0.1007, 0.9935, -0.0625, 0.6196, 0.7824, -0.2653, 0.5357, 0.8017, -0.3111, 0.8582, 0.4083, -0.2345, 0.8499, 0.4718, -0.2112, 0.9197, 0.331, -0.2646, 0.9095, 0.3205, -0.2345, 0.8499, 0.4718, -0.3111, 0.8582, 0.4083, -0.4503, 0.5641, 0.6922, -0.2653, 0.5357, 0.8017, -0.1378, 0.8832, 0.4483, -0.2345, 0.8499, 0.4718, -0.2653, 0.5357, 0.8017, -0.0625, 0.6196, 0.7824, -0.2345, 0.8499, 0.4718, -0.1378, 0.8832, 0.4483, -0.1541, 0.9274, 0.3409, -0.2112, 0.9197, 0.331, -0.231, 0.03791, 0.9722, -0.5028, 0.0149, 0.8643, -0.4507, -0.3411, 0.8249, -0.1736, -0.3065, 0.9359, 0.05321, 0.1007, 0.9935, -0.231, 0.03791, 0.9722, -0.1736, -0.3065, 0.9359, 0.1205, -0.2537, 0.9598, -0.4011, -0.5438, 0.7371, -0.12, -0.5258, 0.8421, -0.1736, -0.3065, 0.9359, -0.4507, -0.3411, 0.8249, -0.3714, -0.6426, 0.6701, -0.08814, -0.6279, 0.7733, -0.12, -0.5258, 0.8421, -0.4011, -0.5438, 0.7371, -0.08814, -0.6279, 0.7733, 0.2006, -0.5569, 0.806, 0.1707, -0.4581, 0.8724, -0.12, -0.5258, 0.8421, 0.4836, 0.04656, 0.874, 0.3505, 0.3153, 0.8819, 0.1573, 0.2244, 0.9617, 0.2763, -0.05075, 0.9597, 0.04235, -0.4477, 0.8932, -0.04805, -0.1832, 0.9819, -0.5133, -0.3388, 0.7885, -0.4922, -0.5307, 0.6899, -0.04805, -0.1832, 0.9819, -0.1743, 0.07993, 0.9814, -0.6391, -0.1617, 0.7519, -0.5133, -0.3388, 0.7885, -0.7911, -0.4771, 0.3829, -0.8044, -0.3974, 0.4416, -0.8683, -0.3979, 0.2962, -0.8457, -0.4481, 0.2897, -0.8044, -0.3974, 0.4416, -0.7911, -0.4771, 0.3829, -0.4922, -0.5307, 0.6899, -0.5133, -0.3388, 0.7885, -0.8569, -0.3122, 0.4102, -0.8044, -0.3974, 0.4416, -0.5133, -0.3388, 0.7885, -0.6391, -0.1617, 0.7519, -0.8044, -0.3974, 0.4416, -0.8569, -0.3122, 0.4102, -0.8892, -0.3437, 0.302, -0.8683, -0.3979, 0.2962, -0.04805, -0.1832, 0.9819, 0.04235, -0.4477, 0.8932, 0.3794, -0.3179, 0.8689, 0.2763, -0.05075, 0.9597, -0.1743, 0.07993, 0.9814, -0.04805, -0.1832, 0.9819, 0.2763, -0.05075, 0.9597, 0.1573, 0.2244, 0.9617, 0.571, -0.2281, 0.7886, 0.4836, 0.04656, 0.874, 0.2763, -0.05075, 0.9597, 0.3794, -0.3179, 0.8689, 0.6648, -0.1801, 0.725, 0.5802, 0.09727, 0.8087, 0.4836, 0.04656, 0.874, 0.571, -0.2281, 0.7886, 0.5802, 0.09727, 0.8087, 0.4441, 0.3635, 0.8189, 0.3505, 0.3153, 0.8819, 0.4836, 0.04656, 0.874, 0.1848, 0.4789, 0.8582, -0.1143, 0.502, 0.8573, -0.1371, 0.2934, 0.9461, 0.1601, 0.255, 0.9536, 0.3831, -0.1514, 0.9112, 0.1073, -0.09005, 0.9901, 0.007992, -0.5778, 0.8161, 0.1862, -0.6622, 0.7259, 0.1073, -0.09005, 0.9901, -0.1832, -0.06427, 0.981, -0.2075, -0.5972, 0.7748, 0.007992, -0.5778, 0.8161, -0.004879, -0.9054, 0.4245, -0.0816, -0.8735, 0.4799, -0.1101, -0.9353, 0.3363, -0.05531, -0.9418, 0.3316, -0.0816, -0.8735, 0.4799, -0.004879, -0.9054, 0.4245, 0.1862, -0.6622, 0.7259, 0.007992, -0.5778, 0.8161, -0.1809, -0.8766, 0.446, -0.0816, -0.8735, 0.4799, 0.007992, -0.5778, 0.8161, -0.2075, -0.5972, 0.7748, -0.0816, -0.8735, 0.4799, -0.1809, -0.8766, 0.446, -0.1675, -0.9253, 0.3402, -0.1101, -0.9353, 0.3363, 0.1073, -0.09005, 0.9901, 0.3831, -0.1514, 0.9112, 0.4447, 0.2031, 0.8724, 0.1601, 0.255, 0.9536, -0.1832, -0.06427, 0.981, 0.1073, -0.09005, 0.9901, 0.1601, 0.255, 0.9536, -0.1371, 0.2934, 0.9461, 0.4676, 0.4099, 0.7831, 0.1848, 0.4789, 0.8582, 0.1601, 0.255, 0.9536, 0.4447, 0.2031, 0.8724, 0.476, 0.512, 0.715, 0.1924, 0.5847, 0.7881, 0.1848, 0.4789, 0.8582, 0.4676, 0.4099, 0.7831, 0.1924, 0.5847, 0.7881, -0.1062, 0.6042, 0.7898, -0.1143, 0.502, 0.8573, 0.1848, 0.4789, 0.8582, -0.523, 0.2299, 0.8207, -0.5469, -0.0688, 0.8344, -0.3433, -0.0869, 0.9352, -0.3046, 0.2103, 0.929, 0.1042, 0.4308, 0.8964, 0.03793, 0.1595, 0.9865, 0.5339, 0.05115, 0.844, 0.6234, 0.2243, 0.749, 0.03793, 0.1595, 0.9865, 0.01186, -0.1311, 0.9913, 0.5549, -0.1663, 0.8151, 0.5339, 0.05115, 0.844, 0.8817, 0.01758, 0.4715, 0.8467, -0.0561, 0.5291, 0.9159, -0.09217, 0.3907, 0.9228, -0.03769, 0.3834, 0.8467, -0.0561, 0.5291, 0.8817, 0.01758, 0.4715, 0.6234, 0.2243, 0.749, 0.5339, 0.05115, 0.844, 0.8513, -0.157, 0.5006, 0.8467, -0.0561, 0.5291, 0.5339, 0.05115, 0.844, 0.5549, -0.1663, 0.8151, 0.8467, -0.0561, 0.5291, 0.8513, -0.157, 0.5006, 0.9056, -0.1493, 0.397, 0.9159, -0.09217, 0.3907, 0.03793, 0.1595, 0.9865, 0.1042, 0.4308, 0.8964, -0.2477, 0.4902, 0.8357, -0.3046, 0.2103, 0.929, 0.01186, -0.1311, 0.9913, 0.03793, 0.1595, 0.9865, -0.3046, 0.2103, 0.929, -0.3433, -0.0869, 0.9352, -0.4494, 0.5084, 0.7346, -0.523, 0.2299, 0.8207, -0.3046, 0.2103, 0.929, -0.2477, 0.4902, 0.8357, -0.5477, 0.5132, 0.6608, -0.6249, 0.2338, 0.7448, -0.523, 0.2299, 0.8207, -0.4494, 0.5084, 0.7346, -0.6249, 0.2338, 0.7448, -0.6453, -0.06424, 0.7612, -0.5469, -0.0688, 0.8344, -0.523, 0.2299, 0.8207, 0.6216, -0.6399, 0.4518, 0.7956, -0.3954, 0.4589, 0.6896, -0.3209, 0.6492, 0.5073, -0.5599, 0.655, 0.1404, -0.6385, 0.7567, 0.3622, -0.4457, 0.8187, 0.2266, -0.3325, 0.9155, 0.0204, -0.5215, 0.853, 0.3622, -0.4457, 0.8187, 0.5426, -0.207, 0.8141, 0.4033, -0.1073, 0.9087, 0.2266, -0.3325, 0.9155, -0.08118, -0.4082, 0.9093, 0.1136, -0.2337, 0.9656, 0.03378, -0.1648, 0.9858, -0.1347, -0.343, 0.9296, 0.1136, -0.2337, 0.9656, -0.08118, -0.4082, 0.9093, 0.0204, -0.5215, 0.853, 0.2266, -0.3325, 0.9155, 0.2752, -0.02074, 0.9612, 0.1136, -0.2337, 0.9656, 0.2266, -0.3325, 0.9155, 0.4033, -0.1073, 0.9087, 0.1136, -0.2337, 0.9656, 0.2752, -0.02074, 0.9612, 0.2024, 0.02661, 0.9789, 0.03378, -0.1648, 0.9858, 0.3622, -0.4457, 0.8187, 0.1404, -0.6385, 0.7567, 0.2841, -0.753, 0.5935, 0.5073, -0.5599, 0.655, 0.5426, -0.207, 0.8141, 0.3622, -0.4457, 0.8187, 0.5073, -0.5599, 0.655, 0.6896, -0.3209, 0.6492, 0.39, -0.8268, 0.4054, 0.6216, -0.6399, 0.4518, 0.5073, -0.5599, 0.655, 0.2841, -0.753, 0.5935, 0.433, -0.852, 0.2943, 0.6644, -0.6685, 0.3343, 0.6216, -0.6399, 0.4518, 0.39, -0.8268, 0.4054, 0.6644, -0.6685, 0.3343, 0.839, -0.4211, 0.3445, 0.7956, -0.3954, 0.4589, 0.6216, -0.6399, 0.4518, 0.3851, 0.8039, 0.4533, 0.09905, 0.8934, 0.4381, 0.04809, 0.7757, 0.6293, 0.3307, 0.677, 0.6575, 0.5114, 0.356, 0.7821, 0.2559, 0.5088, 0.822, 0.1836, 0.348, 0.9193, 0.4308, 0.2088, 0.8779, 0.2559, 0.5088, 0.822, -0.02585, 0.606, 0.7951, -0.08398, 0.4458, 0.8912, 0.1836, 0.348, 0.9193, 0.3507, 0.07894, 0.9332, 0.1213, 0.2116, 0.9698, 0.07915, 0.115, 0.9902, 0.304, 0.008517, 0.9526, 0.1213, 0.2116, 0.9698, 0.3507, 0.07894, 0.9332, 0.4308, 0.2088, 0.8779, 0.1836, 0.348, 0.9193, -0.1302, 0.2988, 0.9454, 0.1213, 0.2116, 0.9698, 0.1836, 0.348, 0.9193, -0.08398, 0.4458, 0.8912, 0.1213, 0.2116, 0.9698, -0.1302, 0.2988, 0.9454, -0.1539, 0.2155, 0.9643, 0.07915, 0.115, 0.9902, 0.2559, 0.5088, 0.822, 0.5114, 0.356, 0.7821, 0.5869, 0.5229, 0.6182, 0.3307, 0.677, 0.6575, -0.02585, 0.606, 0.7951, 0.2559, 0.5088, 0.822, 0.3307, 0.677, 0.6575, 0.04809, 0.7757, 0.6293, 0.637, 0.6403, 0.4292, 0.3851, 0.8039, 0.4533, 0.3307, 0.677, 0.6575, 0.5869, 0.5229, 0.6182, 0.6552, 0.6855, 0.3175, 0.4071, 0.8496, 0.3355, 0.3851, 0.8039, 0.4533, 0.637, 0.6403, 0.4292, 0.4071, 0.8496, 0.3355, 0.1179, 0.939, 0.3232, 0.09905, 0.8934, 0.4381, 0.3851, 0.8039, 0.4533, -0.5741, 0.713, 0.4025, -0.7773, 0.4923, 0.3917, -0.6986, 0.4051, 0.5898, -0.4891, 0.6194, 0.6141, -0.1256, 0.6513, 0.7484, -0.3744, 0.4878, 0.7886, -0.2631, 0.3585, 0.8957, -0.03019, 0.5202, 0.8535, -0.3744, 0.4878, 0.7886, -0.5821, 0.2738, 0.7656, -0.4654, 0.1574, 0.871, -0.2631, 0.3585, 0.8957, 0.05103, 0.395, 0.9173, -0.1683, 0.2464, 0.9544, -0.09979, 0.168, 0.9807, 0.09398, 0.3236, 0.9415, -0.1683, 0.2464, 0.9544, 0.05103, 0.395, 0.9173, -0.03019, 0.5202, 0.8535, -0.2631, 0.3585, 0.8957, -0.3542, 0.05541, 0.9335, -0.1683, 0.2464, 0.9544, -0.2631, 0.3585, 0.8957, -0.4654, 0.1574, 0.871, -0.1683, 0.2464, 0.9544, -0.3542, 0.05541, 0.9335, -0.2898, -0.0007171, 0.9571, -0.09979, 0.168, 0.9807, -0.3744, 0.4878, 0.7886, -0.1256, 0.6513, 0.7484, -0.2389, 0.7829, 0.5745, -0.4891, 0.6194, 0.6141, -0.5821, 0.2738, 0.7656, -0.3744, 0.4878, 0.7886, -0.4891, 0.6194, 0.6141, -0.6986, 0.4051, 0.5898, -0.3177, 0.8693, 0.3786, -0.5741, 0.713, 0.4025, -0.4891, 0.6194, 0.6141, -0.2389, 0.7829, 0.5745, -0.3472, 0.8997, 0.2644, -0.6024, 0.7467, 0.282, -0.5741, 0.713, 0.4025, -0.3177, 0.8693, 0.3786, -0.6024, 0.7467, 0.282, -0.8068, 0.5233, 0.2742, -0.7773, 0.4923, 0.3917, -0.5741, 0.713, 0.4025, -0.7241, -0.573, 0.3839, -0.5027, -0.7692, 0.3945, -0.4296, -0.6826, 0.5911, -0.6455, -0.4799, 0.5941, -0.6926, -0.1188, 0.7114, -0.5287, -0.3584, 0.7694, -0.4101, -0.2428, 0.8791, -0.5721, -0.01829, 0.82, -0.5287, -0.3584, 0.7694, -0.3128, -0.5596, 0.7675, -0.2061, -0.4388, 0.8746, -0.4101, -0.2428, 0.8791, -0.454, 0.06735, 0.8884, -0.3046, -0.1446, 0.9415, -0.2303, -0.07393, 0.9703, -0.3858, 0.1126, 0.9157, -0.3046, -0.1446, 0.9415, -0.454, 0.06735, 0.8884, -0.5721, -0.01829, 0.82, -0.4101, -0.2428, 0.8791, -0.1108, -0.3252, 0.9391, -0.3046, -0.1446, 0.9415, -0.4101, -0.2428, 0.8791, -0.2061, -0.4388, 0.8746, -0.3046, -0.1446, 0.9415, -0.1108, -0.3252, 0.9391, -0.05728, -0.2592, 0.9641, -0.2303, -0.07393, 0.9703, -0.5287, -0.3584, 0.7694, -0.6926, -0.1188, 0.7114, -0.8094, -0.2388, 0.5365, -0.6455, -0.4799, 0.5941, -0.3128, -0.5596, 0.7675, -0.5287, -0.3584, 0.7694, -0.6455, -0.4799, 0.5941, -0.4296, -0.6826, 0.5911, -0.8818, -0.3247, 0.342, -0.7241, -0.573, 0.3839, -0.6455, -0.4799, 0.5941, -0.8094, -0.2388, 0.5365, -0.9051, -0.3585, 0.2286, -0.7496, -0.6065, 0.2649, -0.7241, -0.573, 0.3839, -0.8818, -0.3247, 0.342, -0.7496, -0.6065, 0.2649, -0.526, -0.8037, 0.2783, -0.5027, -0.7692, 0.3945, -0.7241, -0.573, 0.3839, -0.007901, 0.9988, -0.04789, -0.7104, 0.6898, -0.1398, -0.7215, 0.6773, -0.1438, -0.02004, 0.9911, -0.1319])] * 3)])

# ---- objects
ob_palmtree_3 = bpy.data.objects.new('PalmTree_3', me_cube_006)

# ---- transforms, parenting, visibility, modifiers, constraints
ob_palmtree_3.location = (0.0, 0.0, 0.0)
ob_palmtree_3.color = (0.8, 0.8, 0.8, 1.0)
ob_palmtree_3.lineart.crease_threshold = 0.0

# ---- collection membership
col_collection_1.objects.link(ob_palmtree_3)

# ---- scene / render settings (as saved in the file)
scene.frame_start = 1; scene.frame_end = 250; scene.frame_set(0)
scene.render.engine = 'CYCLES'
scene.render.resolution_x = 1000
scene.render.resolution_y = 1000
scene.render.dither_intensity = 0.0
scene.cycles.samples = 200
scene.cycles.sampling_pattern = 'TABULATED_SOBOL'
scene.cycles.light_sampling_threshold = 0.0
scene.cycles.use_adaptive_sampling = False
scene.cycles.use_light_tree = False
scene.cycles.caustics_reflective = False
scene.cycles.caustics_refractive = False
scene.cycles.blur_glossy = 0.0
scene.cycles.max_bounces = 2
scene.cycles.pixel_filter_type = 'GAUSSIAN'
scene.cycles.sample_clamp_indirect = 0.0
scene.view_settings.view_transform = 'Standard'
bpy.context.view_layer.update()

# ---- added for rendering (the .blend has no active camera): camera
cam_auto = bpy.data.cameras.new('AutoCamera')
cam_auto.lens = 50.0
cam_auto.sensor_width = 36.0
cam_auto.clip_end = 1000.0
ob_auto_camera = bpy.data.objects.new('AutoCamera', cam_auto)
scene.collection.objects.link(ob_auto_camera)
ob_auto_camera.location = (6.89674, -8.7139, 8.00993)
ob_auto_camera.rotation_euler = (1.09748, -7.21219e-08, 0.694738)
scene.camera = ob_auto_camera
bpy.context.view_layer.update()
